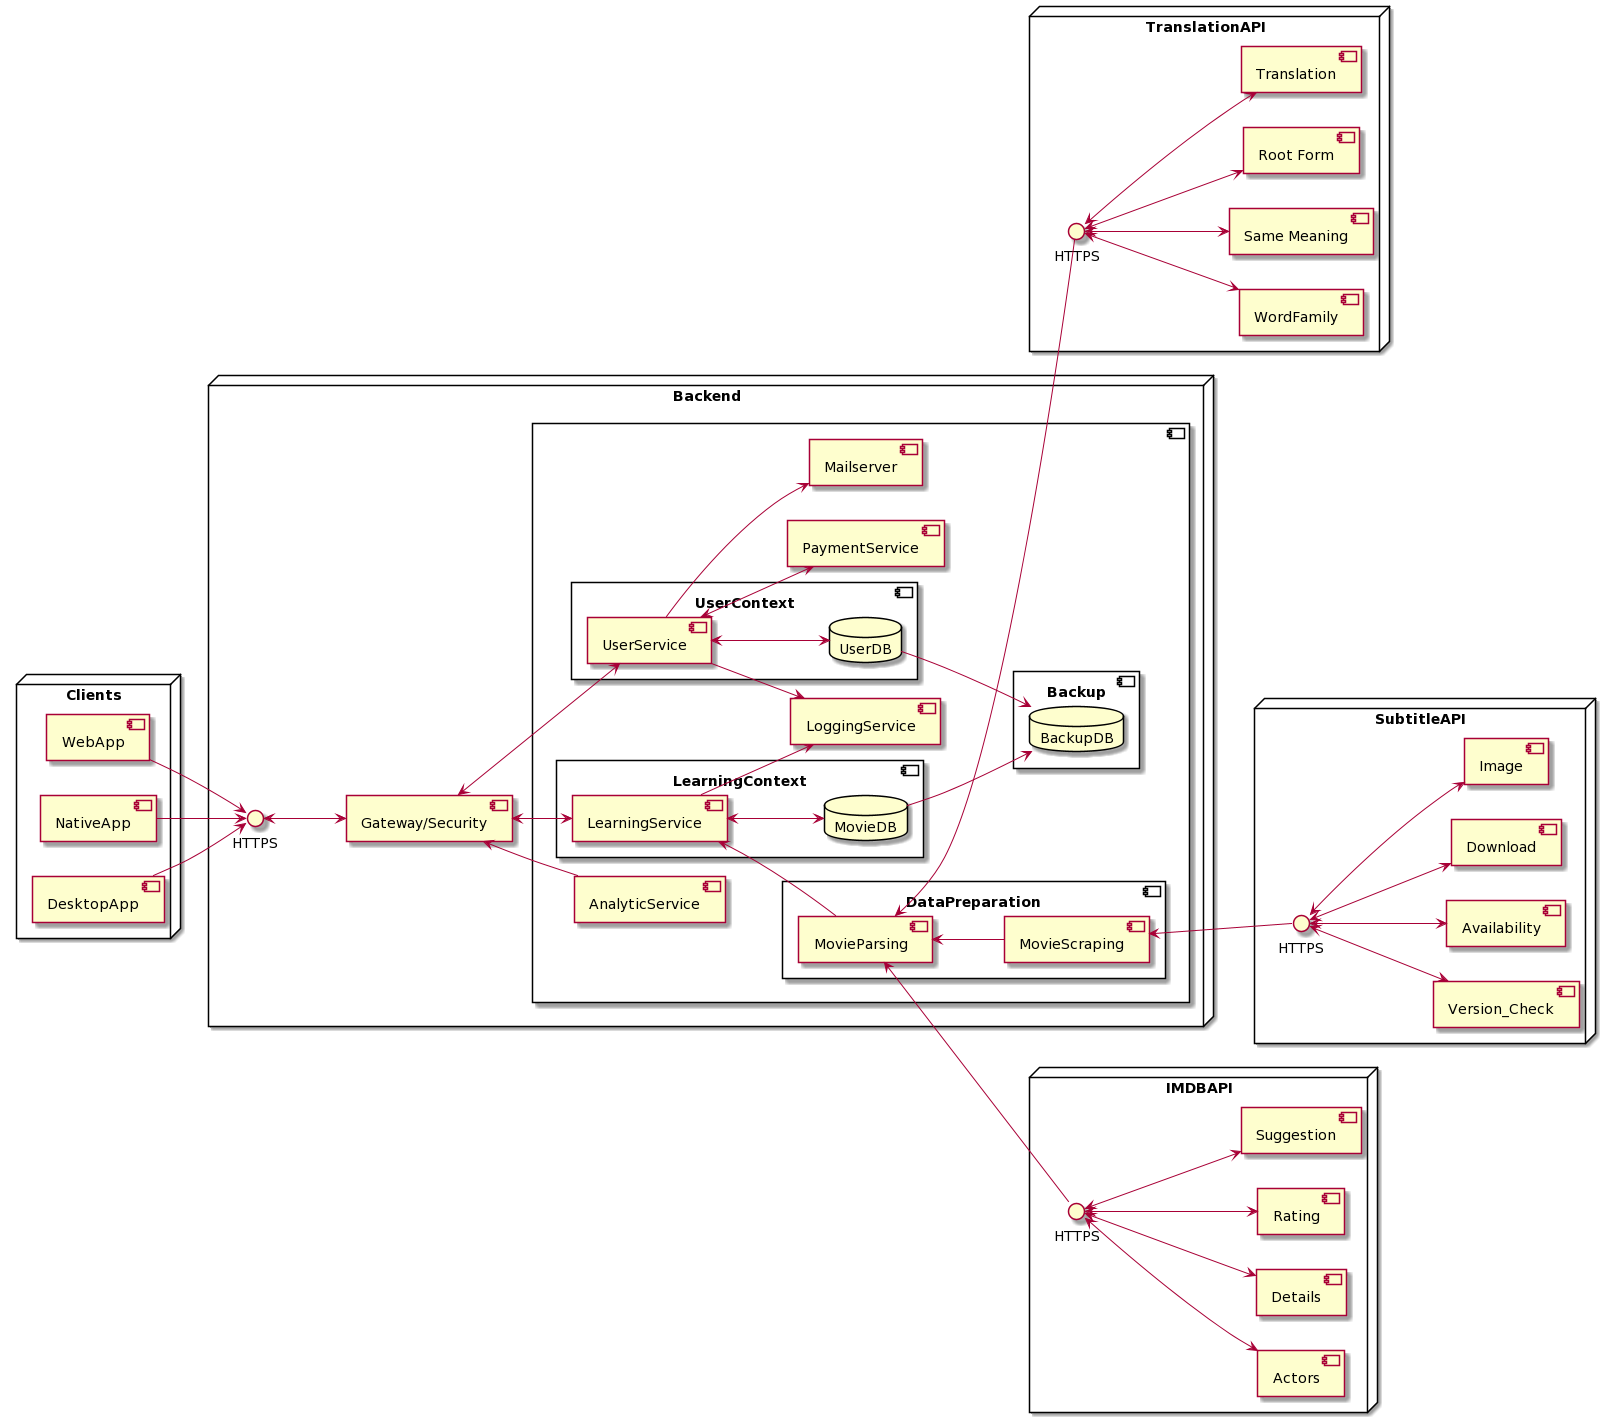

The diagram above was rendered by PlantUML. Its source (embedded in the PNG):
@startuml
left to right direction
'skinparam packageStyle rect
'skinparam shadowing false

node SubtitleAPI {
    interface "HTTPS" as HTTPS2
    component [Version_Check]
    component [Availability]
    component [Download]
    component [Image]

    HTTPS2 <--> [Version_Check]
    HTTPS2 <--> [Availability]
    HTTPS2 <--> [Download]
    HTTPS2 <--> [Image]
}

node TranslationAPI {
    interface "HTTPS" as HTTPS3
    component [Root Form]
    component [Translation]
    component [WordFamily]
    component [Same Meaning]

    HTTPS3 <--> [Root Form]
    HTTPS3 <--> [Translation]
    HTTPS3 <--> [WordFamily]
    HTTPS3 <--> [Same Meaning]

}

node IMDBAPI {
    interface "HTTPS" as HTTPS4
    component [Rating]
    component [Suggestion]
    component [Actors]
    component [Details]

    HTTPS4 <--> [Rating]
    HTTPS4 <--> [Suggestion]
    HTTPS4 <--> [Actors]
    HTTPS4 <--> [Details]
}


node Clients {
    [WebApp]
    [NativeApp]
    [DesktopApp]

}


node [Backend] {
    interface "HTTPS" as HTTPS1
    component [Gateway/Security]
    component {
        component [UserContext] {
            component [UserService]
            database "UserDB"
        }
        component [LearningContext] {
            component [LearningService]
            database "MovieDB"
        }
        component [DataPreparation] {
            component [MovieScraping]
            component [MovieParsing]
        }
        component [LoggingService]
        component [AnalyticService]
        component [PaymentService]
        component [Backup] {
            database "BackupDB"
        }
        component [Mailserver]


    HTTPS1 <--> [Gateway/Security]

    [Gateway/Security] <--> [UserService]
    [Gateway/Security] <--> [LearningService]
    '[Gateway/Security] <--> [PaymentService]
    [Gateway/Security] <-- [AnalyticService]


    [UserService] <--> [PaymentService]
    [UserService] <--> [UserDB]
    [UserService] --> [Mailserver]
    [UserDB] --> [BackupDB]
    [UserService] --> [LoggingService]

    [LearningService] <-- [MovieParsing]
    [LearningService] <--> [MovieDB]
    [MovieDB] --> [BackupDB]
    [LearningService] --> [LoggingService]


    [MovieParsing] <-- [MovieScraping]


    [MovieScraping] <-- HTTPS2

    [MovieParsing] <-- HTTPS3

    [MovieParsing] <-- HTTPS4

    }

}


[WebApp] --> HTTPS1
[NativeApp] --> HTTPS1
[DesktopApp] --> HTTPS1
@enduml